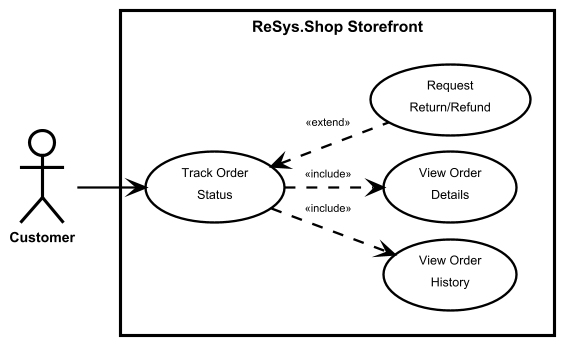

The diagram above was rendered by PlantUML. Its source (embedded in the PNG):
@startuml
!include ../_shared/styles.iuml

' ═══════════════════════════════════════════════════════════
' UC-0006: Track Order Status
' FIXED: «trace» → removed, simplified relationship
' ═══════════════════════════════════════════════════════════

left to right direction

actor Customer

rectangle "ReSys.Shop Storefront" {
  usecase "Track Order\nStatus" as UC0006
  usecase "View Order\nHistory" as UC0006_History
  usecase "View Order\nDetails" as UC0006_Details
  usecase "Request\nReturn/Refund" as UC0006_Return
  
  ' Viewing history is mandatory when tracking orders
  UC0006 ..> UC0006_History : <<include>>
  UC0006 ..> UC0006_Details : <<include>>
  
  ' Requesting return is optional extension
  UC0006 <.. UC0006_Return : <<extend>>
}

Customer --> UC0006

@enduml